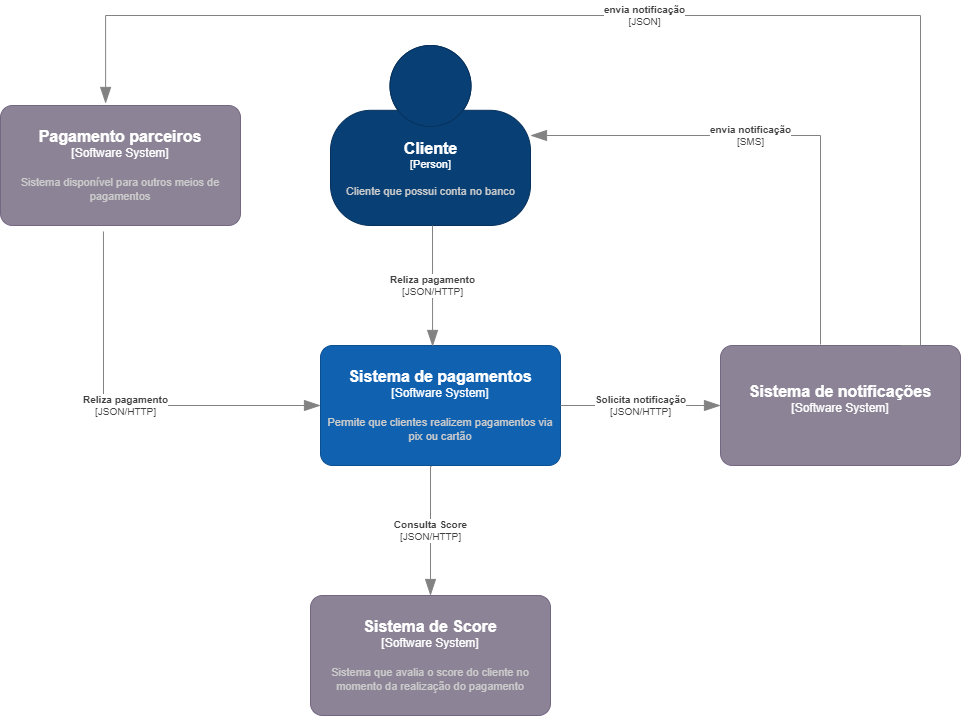

The diagram above was exported from draw.io. Its source (the exported page's mxGraphModel, read from the mxfile embedded in the PNG):
<mxGraphModel dx="1422" dy="762" grid="1" gridSize="10" guides="1" tooltips="1" connect="1" arrows="1" fold="1" page="1" pageScale="1" pageWidth="827" pageHeight="1169" math="0" shadow="0">
  <root>
    <mxCell id="0" />
    <mxCell id="1" parent="0" />
    <object placeholders="1" c4Name="Cliente" c4Type="Person" c4Description="Cliente que possui conta no banco" label="&lt;font style=&quot;font-size: 16px&quot;&gt;&lt;b&gt;%c4Name%&lt;/b&gt;&lt;/font&gt;&lt;div&gt;[%c4Type%]&lt;/div&gt;&lt;br&gt;&lt;div&gt;&lt;font style=&quot;font-size: 11px&quot;&gt;&lt;font color=&quot;#cccccc&quot;&gt;%c4Description%&lt;/font&gt;&lt;/div&gt;" id="W70xQHvOp8v4fQ_6_ebz-2">
      <mxCell style="html=1;fontSize=11;dashed=0;whitespace=wrap;fillColor=#083F75;strokeColor=#06315C;fontColor=#ffffff;shape=mxgraph.c4.person2;align=center;metaEdit=1;points=[[0.5,0,0],[1,0.5,0],[1,0.75,0],[0.75,1,0],[0.5,1,0],[0.25,1,0],[0,0.75,0],[0,0.5,0]];resizable=0;" parent="1" vertex="1">
        <mxGeometry x="390" y="100" width="200" height="180" as="geometry" />
      </mxCell>
    </object>
    <object placeholders="1" c4Name="Sistema de pagamentos" c4Type="Software System" c4Description="Permite que clientes realizem pagamentos via pix ou cartão" label="&lt;font style=&quot;font-size: 16px&quot;&gt;&lt;b&gt;%c4Name%&lt;/b&gt;&lt;/font&gt;&lt;div&gt;[%c4Type%]&lt;/div&gt;&lt;br&gt;&lt;div&gt;&lt;font style=&quot;font-size: 11px&quot;&gt;&lt;font color=&quot;#cccccc&quot;&gt;%c4Description%&lt;/font&gt;&lt;/div&gt;" id="W70xQHvOp8v4fQ_6_ebz-3">
      <mxCell style="rounded=1;whiteSpace=wrap;html=1;labelBackgroundColor=none;fillColor=#1061B0;fontColor=#ffffff;align=center;arcSize=10;strokeColor=#0D5091;metaEdit=1;resizable=0;points=[[0.25,0,0],[0.5,0,0],[0.75,0,0],[1,0.25,0],[1,0.5,0],[1,0.75,0],[0.75,1,0],[0.5,1,0],[0.25,1,0],[0,0.75,0],[0,0.5,0],[0,0.25,0]];" parent="1" vertex="1">
        <mxGeometry x="380" y="400" width="240" height="120" as="geometry" />
      </mxCell>
    </object>
    <object placeholders="1" c4Name="Sistema de Score" c4Type="Software System" c4Description="Sistema que avalia o score do cliente no momento da realização do pagamento" label="&lt;font style=&quot;font-size: 16px&quot;&gt;&lt;b&gt;%c4Name%&lt;/b&gt;&lt;/font&gt;&lt;div&gt;[%c4Type%]&lt;/div&gt;&lt;br&gt;&lt;div&gt;&lt;font style=&quot;font-size: 11px&quot;&gt;&lt;font color=&quot;#cccccc&quot;&gt;%c4Description%&lt;/font&gt;&lt;/div&gt;" id="W70xQHvOp8v4fQ_6_ebz-4">
      <mxCell style="rounded=1;whiteSpace=wrap;html=1;labelBackgroundColor=none;fillColor=#8C8496;fontColor=#ffffff;align=center;arcSize=10;strokeColor=#736782;metaEdit=1;resizable=0;points=[[0.25,0,0],[0.5,0,0],[0.75,0,0],[1,0.25,0],[1,0.5,0],[1,0.75,0],[0.75,1,0],[0.5,1,0],[0.25,1,0],[0,0.75,0],[0,0.5,0],[0,0.25,0]];" parent="1" vertex="1">
        <mxGeometry x="370" y="650" width="240" height="120" as="geometry" />
      </mxCell>
    </object>
    <object placeholders="1" c4Name="Sistema de notificações" c4Type="Software System" c4Description="" label="&lt;font style=&quot;font-size: 16px&quot;&gt;&lt;b&gt;%c4Name%&lt;/b&gt;&lt;/font&gt;&lt;div&gt;[%c4Type%]&lt;/div&gt;&lt;br&gt;&lt;div&gt;&lt;font style=&quot;font-size: 11px&quot;&gt;&lt;font color=&quot;#cccccc&quot;&gt;%c4Description%&lt;/font&gt;&lt;/div&gt;" id="W70xQHvOp8v4fQ_6_ebz-8">
      <mxCell style="rounded=1;whiteSpace=wrap;html=1;labelBackgroundColor=none;fillColor=#8C8496;fontColor=#ffffff;align=center;arcSize=10;strokeColor=#736782;metaEdit=1;resizable=0;points=[[0.25,0,0],[0.5,0,0],[0.75,0,0],[1,0.25,0],[1,0.5,0],[1,0.75,0],[0.75,1,0],[0.5,1,0],[0.25,1,0],[0,0.75,0],[0,0.5,0],[0,0.25,0]];" parent="1" vertex="1">
        <mxGeometry x="780" y="400" width="240" height="120" as="geometry" />
      </mxCell>
    </object>
    <object placeholders="1" c4Name="Pagamento parceiros" c4Type="Software System" c4Description="Sistema disponível para outros meios de pagamentos" label="&lt;font style=&quot;font-size: 16px&quot;&gt;&lt;b&gt;%c4Name%&lt;/b&gt;&lt;/font&gt;&lt;div&gt;[%c4Type%]&lt;/div&gt;&lt;br&gt;&lt;div&gt;&lt;font style=&quot;font-size: 11px&quot;&gt;&lt;font color=&quot;#cccccc&quot;&gt;%c4Description%&lt;/font&gt;&lt;/div&gt;" id="ypk6zEdAb5dDCIL7j8pD-1">
      <mxCell style="rounded=1;whiteSpace=wrap;html=1;labelBackgroundColor=none;fillColor=#8C8496;fontColor=#ffffff;align=center;arcSize=10;strokeColor=#736782;metaEdit=1;resizable=0;points=[[0.25,0,0],[0.5,0,0],[0.75,0,0],[1,0.25,0],[1,0.5,0],[1,0.75,0],[0.75,1,0],[0.5,1,0],[0.25,1,0],[0,0.75,0],[0,0.5,0],[0,0.25,0]];" parent="1" vertex="1">
        <mxGeometry x="60" y="160" width="240" height="120" as="geometry" />
      </mxCell>
    </object>
    <object placeholders="1" c4Type="Relationship" c4Technology="SMS" c4Description="envia notificação" label="&lt;div style=&quot;text-align: left&quot;&gt;&lt;div style=&quot;text-align: center&quot;&gt;&lt;b&gt;%c4Description%&lt;/b&gt;&lt;/div&gt;&lt;div style=&quot;text-align: center&quot;&gt;[%c4Technology%]&lt;/div&gt;&lt;/div&gt;" id="p6_OsBR8MNSNV-pcNsWz-1">
      <mxCell style="endArrow=blockThin;html=1;fontSize=10;fontColor=#404040;strokeWidth=1;endFill=1;strokeColor=#828282;elbow=vertical;metaEdit=1;endSize=14;startSize=14;jumpStyle=arc;jumpSize=16;rounded=0;edgeStyle=orthogonalEdgeStyle;entryX=1;entryY=0.5;entryDx=0;entryDy=0;entryPerimeter=0;" edge="1" parent="1" target="W70xQHvOp8v4fQ_6_ebz-2">
        <mxGeometry x="0.1182" width="240" relative="1" as="geometry">
          <mxPoint x="880" y="399" as="sourcePoint" />
          <mxPoint x="840" y="390" as="targetPoint" />
          <Array as="points">
            <mxPoint x="880" y="399" />
            <mxPoint x="880" y="190" />
          </Array>
          <mxPoint as="offset" />
        </mxGeometry>
      </mxCell>
    </object>
    <object placeholders="1" c4Type="Relationship" c4Technology="JSON" c4Description="envia notificação" label="&lt;div style=&quot;text-align: left&quot;&gt;&lt;div style=&quot;text-align: center&quot;&gt;&lt;b&gt;%c4Description%&lt;/b&gt;&lt;/div&gt;&lt;div style=&quot;text-align: center&quot;&gt;[%c4Technology%]&lt;/div&gt;&lt;/div&gt;" id="p6_OsBR8MNSNV-pcNsWz-2">
      <mxCell style="endArrow=blockThin;html=1;fontSize=10;fontColor=#404040;strokeWidth=1;endFill=1;strokeColor=#828282;elbow=vertical;metaEdit=1;endSize=14;startSize=14;jumpStyle=arc;jumpSize=16;rounded=0;edgeStyle=orthogonalEdgeStyle;entryX=0.438;entryY=-0.017;entryDx=0;entryDy=0;entryPerimeter=0;exitX=0.75;exitY=0;exitDx=0;exitDy=0;exitPerimeter=0;" edge="1" parent="1" source="W70xQHvOp8v4fQ_6_ebz-8" target="ypk6zEdAb5dDCIL7j8pD-1">
        <mxGeometry width="240" relative="1" as="geometry">
          <mxPoint x="600" y="390" as="sourcePoint" />
          <mxPoint x="840" y="390" as="targetPoint" />
          <Array as="points">
            <mxPoint x="980" y="70" />
            <mxPoint x="165" y="70" />
          </Array>
        </mxGeometry>
      </mxCell>
    </object>
    <object placeholders="1" c4Type="Relationship" c4Technology="JSON/HTTP" c4Description="Reliza pagamento" label="&lt;div style=&quot;text-align: left&quot;&gt;&lt;div style=&quot;text-align: center&quot;&gt;&lt;b&gt;%c4Description%&lt;/b&gt;&lt;/div&gt;&lt;div style=&quot;text-align: center&quot;&gt;[%c4Technology%]&lt;/div&gt;&lt;/div&gt;" id="p6_OsBR8MNSNV-pcNsWz-3">
      <mxCell style="endArrow=blockThin;html=1;fontSize=10;fontColor=#404040;strokeWidth=1;endFill=1;strokeColor=#828282;elbow=vertical;metaEdit=1;endSize=14;startSize=14;jumpStyle=arc;jumpSize=16;rounded=0;edgeStyle=orthogonalEdgeStyle;entryX=0.467;entryY=0.008;entryDx=0;entryDy=0;entryPerimeter=0;" edge="1" parent="1" target="W70xQHvOp8v4fQ_6_ebz-3">
        <mxGeometry width="240" relative="1" as="geometry">
          <mxPoint x="492" y="280" as="sourcePoint" />
          <mxPoint x="720" y="250" as="targetPoint" />
          <Array as="points">
            <mxPoint x="492" y="280" />
          </Array>
        </mxGeometry>
      </mxCell>
    </object>
    <object placeholders="1" c4Type="Relationship" c4Technology="JSON/HTTP" c4Description="Reliza pagamento" label="&lt;div style=&quot;text-align: left&quot;&gt;&lt;div style=&quot;text-align: center&quot;&gt;&lt;b&gt;%c4Description%&lt;/b&gt;&lt;/div&gt;&lt;div style=&quot;text-align: center&quot;&gt;[%c4Technology%]&lt;/div&gt;&lt;/div&gt;" id="p6_OsBR8MNSNV-pcNsWz-7">
      <mxCell style="endArrow=blockThin;html=1;fontSize=10;fontColor=#404040;strokeWidth=1;endFill=1;strokeColor=#828282;elbow=vertical;metaEdit=1;endSize=14;startSize=14;jumpStyle=arc;jumpSize=16;rounded=0;edgeStyle=orthogonalEdgeStyle;exitX=0.429;exitY=1.05;exitDx=0;exitDy=0;exitPerimeter=0;entryX=0;entryY=0.5;entryDx=0;entryDy=0;entryPerimeter=0;" edge="1" parent="1" source="ypk6zEdAb5dDCIL7j8pD-1" target="W70xQHvOp8v4fQ_6_ebz-3">
        <mxGeometry width="240" relative="1" as="geometry">
          <mxPoint x="160" y="210" as="sourcePoint" />
          <mxPoint x="170" y="530" as="targetPoint" />
          <Array as="points">
            <mxPoint x="163" y="460" />
          </Array>
        </mxGeometry>
      </mxCell>
    </object>
    <object placeholders="1" c4Type="Relationship" c4Technology="JSON/HTTP" c4Description="Solicita notificação" label="&lt;div style=&quot;text-align: left&quot;&gt;&lt;div style=&quot;text-align: center&quot;&gt;&lt;b&gt;%c4Description%&lt;/b&gt;&lt;/div&gt;&lt;div style=&quot;text-align: center&quot;&gt;[%c4Technology%]&lt;/div&gt;&lt;/div&gt;" id="p6_OsBR8MNSNV-pcNsWz-8">
      <mxCell style="endArrow=blockThin;html=1;fontSize=10;fontColor=#404040;strokeWidth=1;endFill=1;strokeColor=#828282;elbow=vertical;metaEdit=1;endSize=14;startSize=14;jumpStyle=arc;jumpSize=16;rounded=0;edgeStyle=orthogonalEdgeStyle;entryX=0;entryY=0.5;entryDx=0;entryDy=0;entryPerimeter=0;exitX=1;exitY=0.5;exitDx=0;exitDy=0;exitPerimeter=0;" edge="1" parent="1" source="W70xQHvOp8v4fQ_6_ebz-3" target="W70xQHvOp8v4fQ_6_ebz-8">
        <mxGeometry width="240" relative="1" as="geometry">
          <mxPoint x="640" y="460" as="sourcePoint" />
          <mxPoint x="780" y="460" as="targetPoint" />
        </mxGeometry>
      </mxCell>
    </object>
    <object placeholders="1" c4Type="Relationship" c4Technology="JSON/HTTP" c4Description="Consulta Score" label="&lt;div style=&quot;text-align: left&quot;&gt;&lt;div style=&quot;text-align: center&quot;&gt;&lt;b&gt;%c4Description%&lt;/b&gt;&lt;/div&gt;&lt;div style=&quot;text-align: center&quot;&gt;[%c4Technology%]&lt;/div&gt;&lt;/div&gt;" id="p6_OsBR8MNSNV-pcNsWz-11">
      <mxCell style="endArrow=blockThin;html=1;fontSize=10;fontColor=#404040;strokeWidth=1;endFill=1;strokeColor=#828282;elbow=vertical;metaEdit=1;endSize=14;startSize=14;jumpStyle=arc;jumpSize=16;rounded=0;edgeStyle=orthogonalEdgeStyle;entryX=0.5;entryY=0;entryDx=0;entryDy=0;entryPerimeter=0;exitX=0.463;exitY=1.008;exitDx=0;exitDy=0;exitPerimeter=0;" edge="1" parent="1" source="W70xQHvOp8v4fQ_6_ebz-3" target="W70xQHvOp8v4fQ_6_ebz-4">
        <mxGeometry width="240" relative="1" as="geometry">
          <mxPoint x="490" y="590" as="sourcePoint" />
          <mxPoint x="500" y="760" as="targetPoint" />
          <Array as="points">
            <mxPoint x="490" y="521" />
          </Array>
        </mxGeometry>
      </mxCell>
    </object>
  </root>
</mxGraphModel>